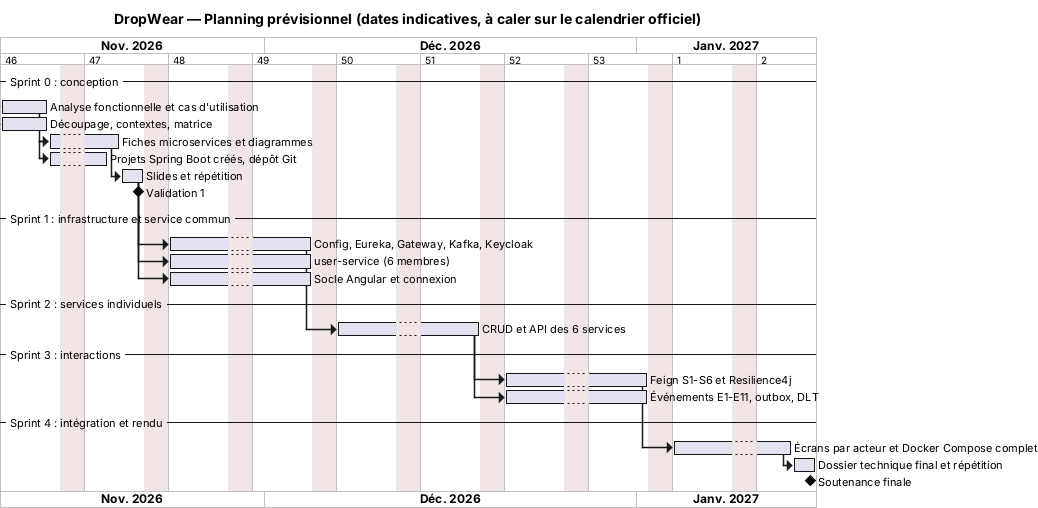

The diagram above was rendered by PlantUML. Its source (embedded in the PNG):
@startgantt planning-gantt
title DropWear — Planning prévisionnel (dates indicatives, à caler sur le calendrier officiel)
language fr
printscale weekly zoom 3
saturday are closed
sunday are closed
Project starts 2026-11-09

-- Sprint 0 : conception --
[Analyse fonctionnelle et cas d'utilisation] as [A1] requires 4 days
[Découpage, contextes, matrice] as [A2] requires 4 days
[A2] starts at [A1]'s start
[Fiches microservices et diagrammes] as [A3] requires 4 days
[A3] starts at [A1]'s end
[Projets Spring Boot créés, dépôt Git] as [A4] requires 3 days
[A4] starts at [A3]'s start
[Slides et répétition] as [A5] requires 2 days
[A5] starts at [A3]'s end
[Validation 1] happens at [A5]'s end

-- Sprint 1 : infrastructure et service commun --
[Config, Eureka, Gateway, Kafka, Keycloak] as [B1] requires 10 days
[B1] starts at [A5]'s end
[user-service (6 membres)] as [B2] requires 10 days
[B2] starts at [A5]'s end
[Socle Angular et connexion] as [B3] requires 10 days
[B3] starts at [A5]'s end

-- Sprint 2 : services individuels --
[CRUD et API des 6 services] as [C1] requires 10 days
[C1] starts at [B1]'s end

-- Sprint 3 : interactions --
[Feign S1-S6 et Resilience4j] as [D1] requires 10 days
[D1] starts at [C1]'s end
[Événements E1-E11, outbox, DLT] as [D2] requires 10 days
[D2] starts at [C1]'s end

-- Sprint 4 : intégration et rendu --
[Écrans par acteur et Docker Compose complet] as [E1] requires 8 days
[E1] starts at [D1]'s end
[Dossier technique final et répétition] as [E2] requires 2 days
[E2] starts at [E1]'s end
[Soutenance finale] happens at [E2]'s end
@endgantt